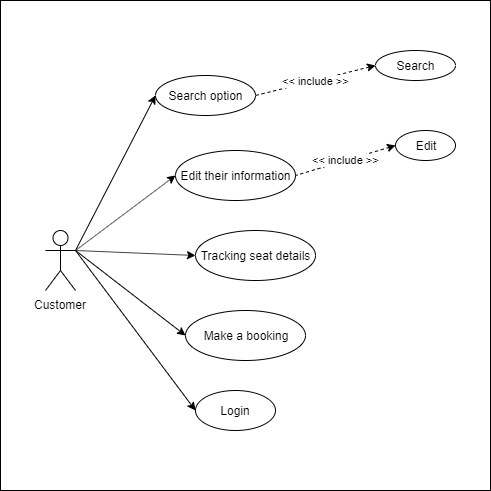

The diagram above was exported from draw.io. Its source (the exported page's mxGraphModel, read from the mxfile embedded in the PNG):
<mxGraphModel dx="1024" dy="566" grid="1" gridSize="10" guides="1" tooltips="1" connect="1" arrows="1" fold="1" page="1" pageScale="1" pageWidth="850" pageHeight="1100" math="0" shadow="0">
  <root>
    <mxCell id="mAVCwE-pnbeM4b3gY1jr-0" />
    <mxCell id="mAVCwE-pnbeM4b3gY1jr-1" parent="mAVCwE-pnbeM4b3gY1jr-0" />
    <mxCell id="mAVCwE-pnbeM4b3gY1jr-2" value="" style="whiteSpace=wrap;html=1;aspect=fixed;" vertex="1" parent="mAVCwE-pnbeM4b3gY1jr-1">
      <mxGeometry x="145" y="50" width="490" height="490" as="geometry" />
    </mxCell>
    <mxCell id="mAVCwE-pnbeM4b3gY1jr-3" value="Customer" style="shape=umlActor;verticalLabelPosition=bottom;labelBackgroundColor=#ffffff;verticalAlign=top;html=1;outlineConnect=0;" vertex="1" parent="mAVCwE-pnbeM4b3gY1jr-1">
      <mxGeometry x="190" y="280" width="30" height="60" as="geometry" />
    </mxCell>
    <mxCell id="mAVCwE-pnbeM4b3gY1jr-4" value="" style="endArrow=classic;html=1;exitX=1;exitY=0.3333333333333333;exitDx=0;exitDy=0;exitPerimeter=0;entryX=0;entryY=0.5;entryDx=0;entryDy=0;" edge="1" parent="mAVCwE-pnbeM4b3gY1jr-1" source="mAVCwE-pnbeM4b3gY1jr-3" target="mAVCwE-pnbeM4b3gY1jr-5">
      <mxGeometry width="50" height="50" relative="1" as="geometry">
        <mxPoint x="240" y="280" as="sourcePoint" />
        <mxPoint x="290" y="230" as="targetPoint" />
      </mxGeometry>
    </mxCell>
    <mxCell id="mAVCwE-pnbeM4b3gY1jr-5" value="Search option" style="ellipse;whiteSpace=wrap;html=1;" vertex="1" parent="mAVCwE-pnbeM4b3gY1jr-1">
      <mxGeometry x="300" y="125" width="100" height="40" as="geometry" />
    </mxCell>
    <mxCell id="mAVCwE-pnbeM4b3gY1jr-6" value="&lt;span style=&quot;text-align: left&quot;&gt;Edit their information&lt;/span&gt;" style="ellipse;whiteSpace=wrap;html=1;" vertex="1" parent="mAVCwE-pnbeM4b3gY1jr-1">
      <mxGeometry x="320" y="200" width="120" height="50" as="geometry" />
    </mxCell>
    <mxCell id="mAVCwE-pnbeM4b3gY1jr-7" value="" style="endArrow=classic;html=1;entryX=0;entryY=0.5;entryDx=0;entryDy=0;exitX=1;exitY=0.3333333333333333;exitDx=0;exitDy=0;exitPerimeter=0;" edge="1" parent="mAVCwE-pnbeM4b3gY1jr-1" source="mAVCwE-pnbeM4b3gY1jr-3" target="mAVCwE-pnbeM4b3gY1jr-6">
      <mxGeometry width="50" height="50" relative="1" as="geometry">
        <mxPoint x="280" y="430" as="sourcePoint" />
        <mxPoint x="330" y="380" as="targetPoint" />
      </mxGeometry>
    </mxCell>
    <mxCell id="mAVCwE-pnbeM4b3gY1jr-8" value="" style="endArrow=classic;html=1;entryX=0;entryY=0.5;entryDx=0;entryDy=0;exitX=1;exitY=0.3333333333333333;exitDx=0;exitDy=0;exitPerimeter=0;" edge="1" parent="mAVCwE-pnbeM4b3gY1jr-1" source="mAVCwE-pnbeM4b3gY1jr-3" target="mAVCwE-pnbeM4b3gY1jr-11">
      <mxGeometry width="50" height="50" relative="1" as="geometry">
        <mxPoint x="290" y="440" as="sourcePoint" />
        <mxPoint x="340" y="390" as="targetPoint" />
      </mxGeometry>
    </mxCell>
    <mxCell id="mAVCwE-pnbeM4b3gY1jr-9" value="" style="endArrow=classic;html=1;entryX=0;entryY=0.5;entryDx=0;entryDy=0;exitX=1;exitY=0.3333333333333333;exitDx=0;exitDy=0;exitPerimeter=0;" edge="1" parent="mAVCwE-pnbeM4b3gY1jr-1" source="mAVCwE-pnbeM4b3gY1jr-3" target="mAVCwE-pnbeM4b3gY1jr-10">
      <mxGeometry width="50" height="50" relative="1" as="geometry">
        <mxPoint x="300" y="450" as="sourcePoint" />
        <mxPoint x="350" y="400" as="targetPoint" />
      </mxGeometry>
    </mxCell>
    <mxCell id="mAVCwE-pnbeM4b3gY1jr-10" value="Login" style="ellipse;whiteSpace=wrap;html=1;" vertex="1" parent="mAVCwE-pnbeM4b3gY1jr-1">
      <mxGeometry x="340" y="440" width="80" height="40" as="geometry" />
    </mxCell>
    <mxCell id="mAVCwE-pnbeM4b3gY1jr-11" value="&lt;span style=&quot;text-align: left&quot;&gt;Make a booking&lt;/span&gt;" style="ellipse;whiteSpace=wrap;html=1;" vertex="1" parent="mAVCwE-pnbeM4b3gY1jr-1">
      <mxGeometry x="330" y="360" width="120" height="50" as="geometry" />
    </mxCell>
    <mxCell id="1PIrHhIXwx2q1h89sqnY-0" value="&amp;lt;&amp;lt; include &amp;gt;&amp;gt;" style="endArrow=none;dashed=1;html=1;startArrow=classic;startFill=1;exitX=0;exitY=0.5;exitDx=0;exitDy=0;entryX=1;entryY=0.5;entryDx=0;entryDy=0;" edge="1" parent="mAVCwE-pnbeM4b3gY1jr-1" source="1PIrHhIXwx2q1h89sqnY-1" target="mAVCwE-pnbeM4b3gY1jr-6">
      <mxGeometry width="50" height="50" relative="1" as="geometry">
        <mxPoint x="480" y="350" as="sourcePoint" />
        <mxPoint x="530" y="300" as="targetPoint" />
      </mxGeometry>
    </mxCell>
    <mxCell id="1PIrHhIXwx2q1h89sqnY-1" value="Edit" style="ellipse;whiteSpace=wrap;html=1;" vertex="1" parent="mAVCwE-pnbeM4b3gY1jr-1">
      <mxGeometry x="540" y="180" width="60" height="30" as="geometry" />
    </mxCell>
    <mxCell id="CoIOx1v2lxfS1Lk6T4Re-0" value="&amp;lt;&amp;lt; include &amp;gt;&amp;gt;" style="endArrow=none;dashed=1;html=1;startArrow=classic;startFill=1;entryX=1;entryY=0.5;entryDx=0;entryDy=0;exitX=0;exitY=0.5;exitDx=0;exitDy=0;" edge="1" parent="mAVCwE-pnbeM4b3gY1jr-1" source="CoIOx1v2lxfS1Lk6T4Re-1" target="mAVCwE-pnbeM4b3gY1jr-5">
      <mxGeometry width="50" height="50" relative="1" as="geometry">
        <mxPoint x="450" y="160" as="sourcePoint" />
        <mxPoint x="500" y="110" as="targetPoint" />
      </mxGeometry>
    </mxCell>
    <mxCell id="CoIOx1v2lxfS1Lk6T4Re-1" value="Search" style="ellipse;whiteSpace=wrap;html=1;" vertex="1" parent="mAVCwE-pnbeM4b3gY1jr-1">
      <mxGeometry x="520" y="100" width="80" height="30" as="geometry" />
    </mxCell>
    <mxCell id="CoIOx1v2lxfS1Lk6T4Re-2" value="" style="endArrow=classic;html=1;exitX=1;exitY=0.3333333333333333;exitDx=0;exitDy=0;exitPerimeter=0;entryX=0;entryY=0.5;entryDx=0;entryDy=0;" edge="1" parent="mAVCwE-pnbeM4b3gY1jr-1" source="mAVCwE-pnbeM4b3gY1jr-3" target="CoIOx1v2lxfS1Lk6T4Re-3">
      <mxGeometry width="50" height="50" relative="1" as="geometry">
        <mxPoint x="320" y="320" as="sourcePoint" />
        <mxPoint x="370" y="270" as="targetPoint" />
      </mxGeometry>
    </mxCell>
    <mxCell id="CoIOx1v2lxfS1Lk6T4Re-3" value="&lt;span style=&quot;text-align: left ; white-space: nowrap&quot;&gt;Tracking seat details&lt;/span&gt;" style="ellipse;whiteSpace=wrap;html=1;" vertex="1" parent="mAVCwE-pnbeM4b3gY1jr-1">
      <mxGeometry x="340" y="280" width="120" height="50" as="geometry" />
    </mxCell>
  </root>
</mxGraphModel>